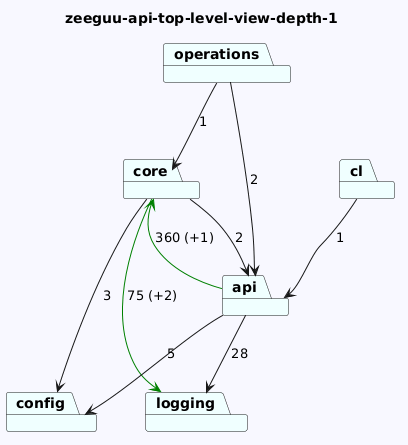

The diagram above was rendered by PlantUML. Its source (embedded in the PNG):
@startuml
skinparam backgroundColor GhostWhite
title zeeguu-api-top-level-view-depth-1
package "core" #Azure
package "api" #Azure
package "config" #Azure
package "logging" #Azure
package "operations" #Azure
package "cl" #Azure
"core"-->"logging" #Green : 75 (+2)
"core"-->"config"  : 3
"core"-->"api"  : 2
"api"-->"logging"  : 28
"api"-->"config"  : 5
"api"-->"core" #Green : 360 (+1)


"operations"-->"api"  : 2
"operations"-->"core"  : 1
"cl"-->"api"  : 1
@enduml